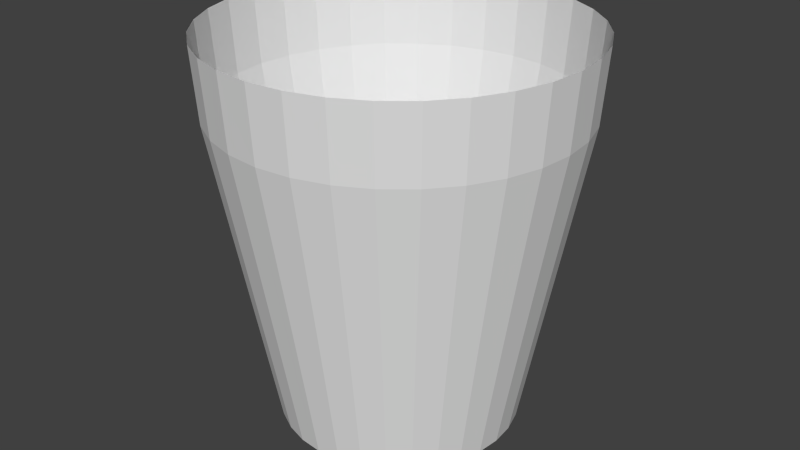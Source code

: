 # Source: glass.blend  (saved by Blender 2.68.0; exported with 4.5.12 LTS)
import bpy
from mathutils import Matrix  # noqa: F401  (used for matrix-valued properties, if any)

bpy.ops.wm.read_factory_settings(use_empty=True)
scene = bpy.context.scene
scene.name = 'Scene'

# ---- collections
col_collection_1 = bpy.data.collections.new('Collection 1'); scene.collection.children.link(col_collection_1)

# ---- world
world_world = bpy.data.worlds.new('World'); scene.world = world_world
world_world.color = (0.05088, 0.05088, 0.05088)
world_world.use_sun_shadow = False
world_world.sun_shadow_jitter_overblur = 0.0
world_world.cycles.sampling_method = 'MANUAL'
world_world.cycles.sample_map_resolution = 256

# ---- meshes
me_circle_002 = bpy.data.meshes.new('Circle.002')
me_circle_002.from_pydata([(-3.835e-08, 0.677, 0.0), (-0.1321, 0.664, 0.0), (-0.2591, 0.6255, 0.0), (-0.3761, 0.5629, 0.0), (-0.4787, 0.4787, 0.0), (-0.5629, 0.3761, 0.0), (-0.6255, 0.2591, 0.0), (-0.664, 0.1321, 0.0), (-0.677, 1.432e-07, 0.0), (-0.664, -0.1321, 0.0), (-0.6255, -0.2591, 0.0), (-0.5629, -0.3761, 0.0), (-0.4787, -0.4787, 0.0), (-0.3761, -0.5629, 0.0), (-0.2591, -0.6255, 0.0), (-0.1321, -0.664, 0.0), (1.823e-07, -0.677, 0.0), (0.1321, -0.664, 0.0), (0.2591, -0.6255, 0.0), (0.3761, -0.5629, 0.0), (0.4787, -0.4787, 0.0), (0.5629, -0.3761, 0.0), (0.6255, -0.2591, 0.0), (0.664, -0.1321, 0.0), (0.677, 7.458e-07, 0.0), (0.664, 0.1321, 0.0), (0.6255, 0.2591, 0.0), (0.5629, 0.3761, 0.0), (0.4787, 0.4787, 0.0), (0.3761, 0.5629, 0.0), (0.2591, 0.6255, 0.0), (0.1321, 0.664, 0.0), (7.928e-09, 0.9992, 1.765), (-0.1949, 0.98, 1.765), (-0.3824, 0.9231, 1.765), (-0.5551, 0.8308, 1.765), (-0.7065, 0.7065, 1.765), (-0.8308, 0.5551, 1.765), (-0.9231, 0.3824, 1.765), (-0.98, 0.1949, 1.765), (-0.9992, 7.289e-08, 1.765), (-0.98, -0.1949, 1.765), (-0.9231, -0.3824, 1.765), (-0.8308, -0.5551, 1.765), (-0.7065, -0.7065, 1.765), (-0.5551, -0.8308, 1.765), (-0.3824, -0.9231, 1.765), (-0.1949, -0.98, 1.765), (3.335e-07, -0.9992, 1.765), (0.1949, -0.98, 1.765), (0.3824, -0.9231, 1.765), (0.5551, -0.8308, 1.765), (0.7065, -0.7065, 1.765), (0.8308, -0.5551, 1.765), (0.9231, -0.3824, 1.765), (0.98, -0.1949, 1.765), (0.9992, 9.623e-07, 1.765), (0.98, 0.1949, 1.765), (0.9231, 0.3824, 1.765), (0.8308, 0.5551, 1.765), (0.7065, 0.7065, 1.765), (0.5551, 0.8308, 1.765), (0.3824, 0.9231, 1.765), (0.1949, 0.98, 1.765), (1.047e-08, 1.028, 2.173), (-0.2005, 1.008, 2.173), (-0.3933, 0.9495, 2.173), (-0.571, 0.8545, 2.173), (-0.7267, 0.7267, 2.173), (-0.8545, 0.571, 2.173), (-0.9495, 0.3933, 2.173), (-1.008, 0.2005, 2.173), (-1.028, 6.721e-08, 2.173), (-1.008, -0.2005, 2.173), (-0.9495, -0.3933, 2.173), (-0.8545, -0.571, 2.173), (-0.7267, -0.7267, 2.173), (-0.571, -0.8545, 2.173), (-0.3933, -0.9495, 2.173), (-0.2005, -1.008, 2.173), (3.453e-07, -1.028, 2.173), (0.2005, -1.008, 2.173), (0.3933, -0.9495, 2.173), (0.571, -0.8545, 2.173), (0.7267, -0.7267, 2.173), (0.8545, -0.571, 2.173), (0.9495, -0.3933, 2.173), (1.008, -0.2005, 2.173), (1.028, 9.82e-07, 2.173), (1.008, 0.2005, 2.173), (0.9495, 0.3933, 2.173), (0.8545, 0.571, 2.173), (0.7267, 0.7267, 2.173), (0.571, 0.8545, 2.173), (0.3933, 0.9495, 2.173), (0.2005, 1.008, 2.173), (-1.024e-07, 2.934e-07, 0.0)], [], [(19, 18, 50, 51), (16, 15, 47, 48), (13, 12, 44, 45), (10, 9, 41, 42), (7, 6, 38, 39), (4, 3, 35, 36), (1, 0, 32, 33), (30, 29, 61, 62), (27, 26, 58, 59), (24, 23, 55, 56), (21, 20, 52, 53), (18, 17, 49, 50), (15, 14, 46, 47), (12, 11, 43, 44), (9, 8, 40, 41), (6, 5, 37, 38), (3, 2, 34, 35), (0, 31, 63, 32), (29, 28, 60, 61), (26, 25, 57, 58), (23, 22, 54, 55), (20, 19, 51, 52), (17, 16, 48, 49), (14, 13, 45, 46), (11, 10, 42, 43), (8, 7, 39, 40), (5, 4, 36, 37), (2, 1, 33, 34), (31, 30, 62, 63), (28, 27, 59, 60), (25, 24, 56, 57), (22, 21, 53, 54), (54, 53, 85, 86), (51, 50, 82, 83), (48, 47, 79, 80), (45, 44, 76, 77), (42, 41, 73, 74), (39, 38, 70, 71), (36, 35, 67, 68), (33, 32, 64, 65), (62, 61, 93, 94), (59, 58, 90, 91), (56, 55, 87, 88), (53, 52, 84, 85), (50, 49, 81, 82), (47, 46, 78, 79), (44, 43, 75, 76), (41, 40, 72, 73), (38, 37, 69, 70), (35, 34, 66, 67), (32, 63, 95, 64), (61, 60, 92, 93), (58, 57, 89, 90), (55, 54, 86, 87), (52, 51, 83, 84), (49, 48, 80, 81), (46, 45, 77, 78), (43, 42, 74, 75), (40, 39, 71, 72), (37, 36, 68, 69), (34, 33, 65, 66), (63, 62, 94, 95), (60, 59, 91, 92), (57, 56, 88, 89), (18, 19, 96), (15, 16, 96), (12, 13, 96), (9, 10, 96), (6, 7, 96), (3, 4, 96), (0, 1, 96), (29, 30, 96), (26, 27, 96), (23, 24, 96), (20, 21, 96), (17, 18, 96), (14, 15, 96), (11, 12, 96), (8, 9, 96), (5, 6, 96), (2, 3, 96), (31, 0, 96), (28, 29, 96), (25, 26, 96), (22, 23, 96), (19, 20, 96), (16, 17, 96), (13, 14, 96), (10, 11, 96), (7, 8, 96), (4, 5, 96), (1, 2, 96), (30, 31, 96), (27, 28, 96), (24, 25, 96), (21, 22, 96)])
me_circle_002.use_remesh_preserve_volume = False
me_circle_002.use_remesh_preserve_attributes = False
me_circle_002.use_mirror_vertex_groups = False
me_circle_002.update()

# ---- objects
ob_circle = bpy.data.objects.new('Circle', me_circle_002)

# ---- transforms, parenting, visibility, modifiers, constraints
ob_circle.location = (0.0, 0.0, 0.0)
ob_circle.lineart.crease_threshold = 0.0

# ---- collection membership
col_collection_1.objects.link(ob_circle)

# ---- scene / render settings (as saved in the file)
scene.frame_start = 1; scene.frame_end = 250; scene.frame_set(1)
scene.render.engine = 'BLENDER_EEVEE_NEXT'
scene.render.image_settings.color_mode = 'RGB'
scene.render.image_settings.compression = 90
scene.render.resolution_percentage = 50
scene.render.dither_intensity = 0.0
scene.cycles.use_denoising = False
scene.cycles.samples = 10
scene.cycles.sampling_pattern = 'TABULATED_SOBOL'
scene.cycles.light_sampling_threshold = 0.0
scene.cycles.use_adaptive_sampling = False
scene.cycles.use_light_tree = False
scene.cycles.blur_glossy = 0.0
scene.cycles.volume_bounces = 1
scene.cycles.pixel_filter_type = 'GAUSSIAN'
scene.cycles.sample_clamp_indirect = 0.0
scene.view_settings.view_transform = 'Standard'
bpy.context.view_layer.update()

# ---- added for rendering (the .blend has no active camera and no usable light): camera, sun
cam_auto = bpy.data.cameras.new('AutoCamera')
cam_auto.lens = 50.0
cam_auto.sensor_width = 36.0
cam_auto.clip_end = 1000.0
ob_auto_camera = bpy.data.objects.new('AutoCamera', cam_auto)
scene.collection.objects.link(ob_auto_camera)
ob_auto_camera.location = (3.35785, -4.02942, 3.77275)
ob_auto_camera.rotation_euler = (1.09748, -7.21219e-08, 0.694738)
scene.camera = ob_auto_camera
light_auto_sun = bpy.data.lights.new('AutoSun', 'SUN')
light_auto_sun.energy = 3.0
light_auto_sun.angle = 0.0523599
ob_auto_sun = bpy.data.objects.new('AutoSun', light_auto_sun)
scene.collection.objects.link(ob_auto_sun)
ob_auto_sun.rotation_euler = (0.872665, 0.174533, 0.523599)
bpy.context.view_layer.update()
